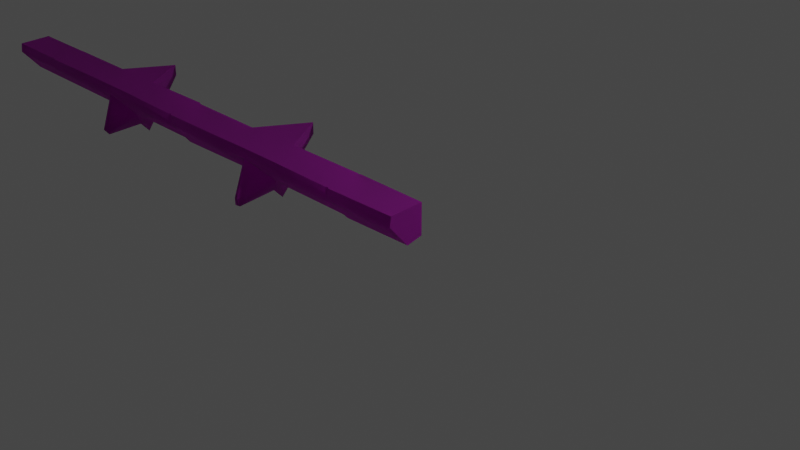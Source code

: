 # Source: Ruins_Trim_Top_8M_A.blend  (saved by Blender 3.5.10; exported with 4.5.12 LTS)
import bpy
from mathutils import Matrix  # noqa: F401  (used for matrix-valued properties, if any)

bpy.ops.wm.read_factory_settings(use_empty=True)
scene = bpy.context.scene
scene.name = 'Scene'

# ---- collections
col_collection = bpy.data.collections.new('Collection'); scene.collection.children.link(col_collection)

# ---- images (referenced by path relative to the original .blend; pixels are not part of the script)
import os
ASSET_DIR = os.environ.get("B2B_ASSET_DIR", "")  # directory of the original .blend (textures are referenced by path, not embedded)
HERE = os.path.dirname(os.path.abspath(__file__))  # packed textures are extracted next to this script under _unpacked/

def load_image(name, relpath, width, height, colorspace="sRGB"):
    """Load a texture the original file referenced (path relative to the .blend, or extracted next to this script)."""
    p = next((c for c in (os.path.join(HERE, relpath), os.path.join(ASSET_DIR, relpath)) if relpath and os.path.exists(c)), "")
    if p:
        img = bpy.data.images.load(p, check_existing=True)
        img.name = name
    else:  # same state as the original file: an image datablock whose file is absent (Cycles renders it pink)
        img = bpy.data.images.new(name, width, height)
        img.source = "FILE"
        img.filepath = "//" + (relpath or name)
    img.colorspace_settings.name = colorspace
    return img
img_dn_hl_ruins_trim_top_a_d_png = load_image('Dn_HL_Ruins_Trim_Top_A_d.png', 'Dn_HL_Ruins_Trim_Top_A_d.png', 1024, 1024, 'sRGB')
img_dn_hl_ruins_trim_top_a_mre_packed_png = load_image('Dn_HL_Ruins_Trim_Top_A_mre_packed.png', 'Dn_HL_Ruins_Trim_Top_A_mre_packed.png', 1024, 1024, 'sRGB')
img_c__users_joo_desktop_files_game_environment_hell_textures__dn_h = load_image('C__Users_joo_Desktop_Files_Game_Environment_Hell_Textures__Dn_H', 'C__Users_joo_Desktop_Files_Game_Environment_Hell_Textures__Dn_HL_Ruins_Trim_Top_A_n_png_Normal_Bump.png', 1024, 1024, 'sRGB')

# ---- materials (node trees are filled in below, after node groups)
mat_dn_hl_inst_ruins_trim_top_a = bpy.data.materials.new('Dn_HL_Inst_Ruins_Trim_Top_A')
mat_dn_hl_inst_ruins_trim_top_a.use_transparent_shadow = False
mat_dn_hl_inst_ruins_trim_top_a.diffuse_color = (0.588, 0.588, 0.588, 1.0)
mat_dn_hl_inst_ruins_trim_top_a.roughness = 0.9

# ---- material node trees
mat_dn_hl_inst_ruins_trim_top_a.use_nodes = True; mat_dn_hl_inst_ruins_trim_top_a.node_tree.nodes.clear()
_N = mat_dn_hl_inst_ruins_trim_top_a.node_tree.nodes; _L = mat_dn_hl_inst_ruins_trim_top_a.node_tree.links
n0 = _N.new('ShaderNodeBsdfPrincipled'); n0.name = 'Principled BSDF'; n0.location = (0, 300)
n0.distribution = 'GGX'
n0.subsurface_method = 'RANDOM_WALK_SKIN'
n0.inputs[2].default_value = 0.9
n0.inputs[13].default_value = 0.0
n0.inputs[18].default_value = 1.0
n0.inputs[27].default_value = (0.0, 0.0, 0.0, 1.0)
n0.inputs[28].default_value = 1.0
n1 = _N.new('ShaderNodeTexImage'); n1.name = 'Image Texture'; n1.location = (-480, 300)
n1.image = img_dn_hl_ruins_trim_top_a_d_png
n2 = _N.new('ShaderNodeTexImage'); n2.name = 'Image Texture.001'; n2.location = (-480, 0)
n2.image = img_dn_hl_ruins_trim_top_a_mre_packed_png
n3 = _N.new('ShaderNodeTexImage'); n3.name = 'Image Texture.002'; n3.location = (-480, -300)
n3.image = img_c__users_joo_desktop_files_game_environment_hell_textures__dn_h
n4 = _N.new('ShaderNodeNormalMap'); n4.name = 'Normal Map'; n4.location = (-200, -300)
n4.inputs[0].default_value = 0.0
n5 = _N.new('ShaderNodeOutputMaterial'); n5.name = 'Material Output'; n5.location = (280, 300)
_L.new(n1.outputs[0], n0.inputs[0])
_L.new(n3.outputs[0], n4.inputs[1])
_L.new(n4.outputs[0], n0.inputs[5])
_L.new(n0.outputs[0], n5.inputs[0])
_L.new(n2.outputs[0], n0.inputs[1])
n5.is_active_output = True

# ---- world
world_world = bpy.data.worlds.new('World'); scene.world = world_world
world_world.use_nodes = True; world_world.node_tree.nodes.clear()
_N = world_world.node_tree.nodes; _L = world_world.node_tree.links
n0 = _N.new('ShaderNodeOutputWorld'); n0.name = 'World Output'; n0.location = (300, 300)
n1 = _N.new('ShaderNodeBackground'); n1.name = 'Background'; n1.location = (10, 300)
n1.inputs[0].default_value = (0.05088, 0.05088, 0.05088, 1.0)
_L.new(n1.outputs[0], n0.inputs[0])
n0.is_active_output = True
world_world.color = (0.05088, 0.05088, 0.05088)
world_world.use_sun_shadow = False
world_world.sun_shadow_jitter_overblur = 0.0

# ---- cameras
cam_camera = bpy.data.cameras.new('Camera')
cam_camera.clip_end = 100.0
cam_camera.ortho_scale = 7.314

# ---- lights
light_light = bpy.data.lights.new('Light', 'POINT')
light_light.transmission_factor = 0.0
light_light.energy = 1000.0
light_light.shadow_soft_size = 0.1
light_light.shadow_maximum_resolution = 0.006
light_light.use_absolute_resolution = True

# ---- meshes
me_ruins_trim_top_8m_a = bpy.data.meshes.new('Ruins_Trim_Top_8M_A')
me_ruins_trim_top_8m_a.from_pydata([(-2.885, 0.08281, -0.3031), (-2.5, 0.08281, -0.3195), (-2.5, 0.09306, -0.9261), (-2.115, 0.08281, -0.3195), (-5.107, 0.08281, -0.3195), (-5.5, 0.09306, -0.9261), (-5.492, 0.08281, -0.3195), (-5.877, 0.08281, -0.3195), (0.0, -0.06119, 0.1297), (0.0, -0.35, -0.1194), (0.0, -0.3022, -0.3195), (0.0, 0.02984, -0.3195), (0.0, 0.0, 0.1214), (0.0, 0.06119, 0.113), (0.0, 0.08281, -0.3195), (-7.992, -0.06119, 0.1297), (-7.992, -0.3022, -0.3195), (-7.992, -0.35, -0.1194), (-7.992, 0.02984, -0.3195), (-7.992, 0.0, 0.1214), (-7.992, 0.06119, 0.113), (-7.992, 0.08281, -0.3195), (-6.998, 0.06119, 0.113), (-6.998, 0.08281, -0.3195), (-6.981, 0.08281, -0.325), (-6.981, 0.06119, 0.127), (-5.877, 0.06119, 0.113), (-5.492, 0.06119, 0.113), (-5.107, 0.06119, 0.113), (-4.029, 0.08281, -0.3346), (-4.029, 0.06119, 0.1357), (-3.996, 0.06119, 0.113), (-3.996, 0.08281, -0.3195), (-3.981, 0.08281, -0.3117), (-3.963, 0.06119, 0.1401), (-2.885, 0.06119, 0.1294), (-2.5, 0.06119, 0.1206), (-2.115, 0.06119, 0.1188), (-1.018, 0.06119, 0.1273), (-1.006, 0.08281, -0.3286), (-0.9836, 0.06119, 0.113), (-0.9837, 0.08281, -0.3195), (-0.9542, 0.08281, -0.3319), (-0.9541, 0.06119, 0.1356), (-5.107, 0.03097, -0.3195), (-4.029, 0.03097, -0.3346), (-5.107, -0.3022, -0.3195), (-4.029, -0.3022, -0.3346), (-3.996, -0.3022, -0.3195), (-3.996, 0.03097, -0.3195), (-3.981, 0.03097, -0.3281), (-3.981, -0.3022, -0.3281), (-2.885, -0.3022, -0.3195), (-2.885, 0.03097, -0.3195), (-6.998, -1e-06, 0.1214), (-6.981, 0.0, 0.1353), (-6.998, -0.06119, 0.1297), (-6.981, -0.06119, 0.1437), (-5.877, -2e-06, 0.1214), (-6.998, -0.35, -0.1194), (-6.998, -0.3022, -0.3195), (-6.964, -0.35, -0.1194), (-6.981, -0.3022, -0.325), (-5.877, -0.3022, -0.3195), (-5.877, -0.06119, 0.1297), (-5.877, -0.35, -0.1194), (-5.492, -2e-06, 0.1214), (-5.812, -0.3241, -0.09778), (-5.512, -0.5935, -0.3055), (-5.512, -0.09041, 0.1028), (-5.492, -0.7379, -0.4123), (-5.492, -0.5823, -0.5268), (-5.472, -0.5929, -0.3078), (-5.107, -0.35, -0.1194), (-5.234, -0.3495, -0.1), (-5.492, -0.06119, 0.1297), (-5.472, -0.0898, 0.1005), (-5.107, -0.06119, 0.1297), (-4.029, -0.35, -0.1194), (-5.107, -2e-06, 0.1214), (-4.029, -0.06119, 0.1454), (-4.029, -1e-06, 0.144), (-3.996, -2e-06, 0.1214), (-3.996, -0.06119, 0.1297), (-3.996, -0.35, -0.1194), (-3.963, -0.06119, 0.1568), (-3.979, -0.3708, -0.1084), (-3.963, 0.0, 0.1484), (-2.885, -1e-06, 0.1378), (-2.885, -0.35, -0.1084), (-2.5, -1e-06, 0.1289), (-2.885, -0.06119, 0.1461), (-2.115, -1e-06, 0.1271), (-2.798, -0.3235, -0.1), (-2.52, -0.5929, -0.3078), (-2.52, -0.0898, 0.1005), (-2.5, -0.7379, -0.4123), (-2.5, -0.5823, -0.5268), (-2.48, -0.5935, -0.3055), (-2.115, -0.3022, -0.3195), (-2.115, -0.35, -0.1194), (-2.202, -0.3241, -0.09778), (-1.018, -0.35, -0.1194), (-1.006, -0.3022, -0.3286), (-2.115, -0.06119, 0.1354), (-2.48, -0.09041, 0.1028), (-0.9837, -0.3022, -0.3195), (-2.5, -0.06119, 0.1373), (-1.018, -0.06119, 0.138), (-1.018, 0.0, 0.1412), (-0.9836, -1e-06, 0.1214), (-0.9836, -0.06119, 0.1297), (-0.9541, 0.0, 0.1571), (-0.9836, -0.35, -0.1194), (-0.9542, -0.3211, -0.3319), (-0.9541, -0.06119, 0.1523), (-0.9541, -0.3689, -0.1194), (-6.998, 0.03038, -0.3195), (-6.981, 0.03039, -0.325), (-5.876, 0.03097, -0.3195), (-0.9543, 0.03036, -0.3319), (-0.9838, 0.03037, -0.3195), (-1.006, 0.03039, -0.3286), (-2.116, 0.03097, -0.3195), (-2.5, -0.05578, -0.9261), (-2.5, -0.3355, -0.6773), (-5.5, -0.05373, -0.9261), (-5.492, -0.3355, -0.7183), (-5.484, -0.6238, 0.2028), (-5.447, -0.5845, 0.2322), (-5.51, -0.5824, 0.2328), (-5.501, -0.5444, 0.2674), (-2.475, -0.5331, 0.2615), (-2.475, -0.6463, 0.2312), (-2.516, -0.538, 0.2684), (-2.545, -0.6457, 0.2452)], [], [(0, 1, 2), (1, 3, 2), (4, 5, 6), (6, 5, 7), (8, 9, 10), (8, 10, 11), (11, 12, 8), (11, 13, 12), (13, 11, 14), (15, 16, 17), (16, 15, 18), (19, 18, 15), (20, 18, 19), (18, 20, 21), (22, 21, 20), (21, 22, 23), (22, 24, 23), (24, 22, 25), (26, 24, 25), (24, 26, 7), (27, 7, 26), (7, 27, 6), (27, 28, 6), (28, 4, 6), (28, 29, 4), (29, 28, 30), (31, 29, 30), (29, 31, 32), (31, 33, 32), (33, 31, 34), (34, 0, 33), (0, 34, 35), (36, 0, 35), (0, 36, 1), (36, 37, 1), (37, 3, 1), (38, 3, 37), (3, 38, 39), (39, 38, 40), (39, 40, 41), (40, 42, 41), (42, 40, 43), (43, 13, 42), (14, 42, 13), (29, 44, 4), (44, 29, 45), (45, 46, 44), (46, 45, 47), (45, 48, 47), (29, 49, 45), (48, 45, 49), (49, 29, 32), (33, 49, 32), (50, 48, 49), (49, 33, 50), (48, 50, 51), (50, 52, 51), (52, 50, 53), (33, 53, 50), (53, 33, 0), (19, 22, 20), (22, 19, 54), (15, 54, 19), (22, 54, 55), (55, 25, 22), (55, 26, 25), (54, 15, 56), (17, 56, 15), (57, 55, 54), (54, 56, 57), (26, 55, 58), (57, 58, 55), (56, 17, 59), (16, 59, 17), (59, 16, 60), (56, 59, 61), (60, 61, 59), (61, 57, 56), (61, 60, 62), (62, 63, 61), (61, 64, 57), (58, 57, 64), (65, 61, 63), (64, 61, 65), (66, 26, 58), (66, 58, 64), (26, 66, 27), (67, 64, 65), (65, 68, 67), (69, 64, 67), (65, 70, 68), (70, 65, 63), (70, 63, 71), (70, 72, 68), (46, 70, 71), (73, 72, 70), (70, 46, 73), (72, 73, 74), (64, 69, 75), (66, 64, 75), (75, 69, 76), (74, 77, 76), (76, 77, 75), (77, 74, 73), (77, 66, 75), (46, 78, 73), (73, 78, 77), (78, 46, 47), (78, 47, 48), (66, 77, 79), (79, 27, 66), (27, 79, 28), (80, 79, 77), (80, 77, 78), (79, 81, 28), (79, 80, 81), (30, 28, 81), (81, 31, 30), (80, 82, 81), (31, 81, 82), (78, 83, 80), (82, 80, 83), (48, 84, 78), (83, 78, 84), (51, 84, 48), (85, 82, 83), (84, 85, 83), (51, 86, 84), (85, 84, 86), (51, 52, 86), (31, 82, 87), (82, 85, 87), (34, 31, 87), (87, 35, 34), (35, 87, 88), (85, 88, 87), (36, 35, 88), (86, 89, 85), (89, 86, 52), (36, 88, 90), (37, 36, 90), (88, 85, 91), (90, 88, 91), (91, 85, 89), (37, 90, 92), (93, 91, 89), (89, 94, 93), (91, 93, 95), (94, 89, 96), (96, 89, 52), (96, 52, 97), (96, 98, 94), (99, 96, 97), (96, 100, 98), (96, 99, 100), (101, 98, 100), (102, 100, 99), (102, 99, 103), (104, 101, 100), (102, 104, 100), (101, 104, 105), (102, 103, 106), (105, 104, 107), (107, 95, 105), (91, 95, 107), (90, 91, 107), (107, 92, 90), (92, 107, 104), (108, 92, 104), (104, 102, 108), (92, 108, 109), (109, 37, 92), (37, 109, 38), (109, 40, 38), (40, 109, 110), (108, 110, 109), (110, 43, 40), (110, 108, 111), (102, 111, 108), (43, 110, 112), (111, 112, 110), (112, 13, 43), (13, 112, 12), (111, 102, 113), (102, 106, 113), (114, 113, 106), (112, 111, 115), (115, 12, 112), (113, 115, 111), (12, 115, 8), (115, 9, 8), (9, 114, 10), (115, 113, 116), (9, 115, 116), (113, 114, 116), (114, 9, 116), (21, 23, 18), (117, 18, 23), (117, 23, 24), (18, 60, 16), (60, 18, 117), (24, 118, 117), (60, 117, 118), (7, 118, 24), (118, 62, 60), (118, 7, 119), (63, 62, 118), (63, 118, 119), (11, 42, 14), (42, 11, 120), (10, 120, 11), (120, 10, 114), (106, 120, 114), (121, 42, 120), (120, 106, 121), (42, 121, 41), (121, 39, 41), (106, 122, 121), (39, 121, 122), (122, 106, 103), (122, 3, 39), (99, 122, 103), (122, 123, 3), (122, 99, 123), (123, 2, 3), (2, 53, 0), (2, 123, 124), (53, 2, 124), (124, 123, 125), (124, 125, 53), (125, 123, 99), (53, 125, 52), (125, 99, 97), (125, 97, 52), (5, 119, 7), (44, 5, 4), (119, 5, 126), (5, 44, 126), (126, 127, 119), (126, 44, 127), (119, 127, 63), (127, 44, 46), (127, 71, 63), (127, 46, 71), (128, 72, 74), (128, 68, 72), (74, 129, 128), (74, 76, 129), (130, 68, 128), (128, 129, 130), (130, 67, 68), (129, 76, 131), (130, 129, 131), (130, 131, 67), (69, 131, 76), (131, 69, 67), (101, 105, 132), (95, 132, 105), (133, 101, 132), (133, 98, 101), (132, 95, 134), (133, 132, 134), (134, 95, 93), (133, 94, 98), (93, 135, 134), (134, 135, 133), (135, 93, 94), (94, 133, 135)])
me_ruins_trim_top_8m_a.polygons.foreach_set('use_smooth', [True] * 268)
_k = set([(0, 2), (0, 33), (0, 53), (2, 3), (3, 39), (3, 123), (4, 5), (4, 29), (4, 44), (5, 7), (7, 24), (7, 119), (8, 9), (8, 12), (9, 10), (10, 11), (10, 114), (11, 14), (12, 13), (13, 14), (13, 43), (14, 42), (15, 17), (15, 19), (16, 17), (16, 18), (16, 60), (18, 21), (19, 20), (20, 21), (20, 22), (21, 23), (22, 25), (23, 24), (25, 26), (26, 27), (27, 28), (28, 30), (29, 32), (30, 31), (31, 34), (32, 33), (34, 35), (35, 36), (36, 37), (37, 38), (38, 40), (39, 41), (40, 43), (41, 42), (44, 46), (46, 47), (46, 71), (47, 48), (48, 51), (51, 52), (52, 53), (52, 97), (60, 62), (62, 63), (63, 71), (63, 119), (67, 68), (67, 69), (68, 72), (69, 76), (72, 74), (74, 76), (93, 94), (93, 95), (94, 98), (95, 105), (97, 99), (98, 101), (99, 103), (99, 123), (101, 105), (103, 106), (106, 114)])
me_ruins_trim_top_8m_a.attributes.new('sharp_edge', 'BOOLEAN', 'EDGE').data.foreach_set('value', [ (min(e.vertices), max(e.vertices)) in _k for e in me_ruins_trim_top_8m_a.edges])
_uv = me_ruins_trim_top_8m_a.uv_layers.new(name='UVMap')
_uv.uv.foreach_set('vector', [0.5342, 0.8119, 0.5093, 0.8119, 0.5093, 0.7695, 0.5093, 0.8119, 0.4834, 0.8119, 0.5093, 0.7695, 0.541, 0.8119, 0.5654, 0.7695, 0.5654, 0.8119, 0.5654, 0.8119, 0.5654, 0.7695, 0.5903, 0.8119, 0.9731, 0.807, 0.9468, 0.7925, 0.9512, 0.7809, 0.9731, 0.807, 0.9512, 0.7809, 0.9814, 0.7809, 0.9814, 0.7809, 0.9785, 0.8065, 0.9731, 0.807, 0.9814, 0.7809, 0.9839, 0.806, 0.9785, 0.8065, 0.9839, 0.806, 0.9814, 0.7809, 0.9858, 0.7809, 0.771, 0.8126, 0.79, 0.7856, 0.7974, 0.7977, 0.79, 0.7856, 0.771, 0.8126, 0.7627, 0.7856, 0.7656, 0.8121, 0.7627, 0.7856, 0.771, 0.8126, 0.7598, 0.8116, 0.7627, 0.7856, 0.7656, 0.8121, 0.7627, 0.7856, 0.7598, 0.8116, 0.7578, 0.7856, 0.9136, 0.9875, 0.9775, 0.9539, 0.9775, 0.9874, 0.9775, 0.9539, 0.9136, 0.9875, 0.9136, 0.954, 0.9136, 0.9875, 0.9116, 0.954, 0.9136, 0.954, 0.9116, 0.954, 0.9136, 0.9875, 0.9116, 0.9875, 0.8413, 0.9875, 0.9116, 0.954, 0.9116, 0.9875, 0.9116, 0.954, 0.8413, 0.9875, 0.8413, 0.954, 0.8169, 0.9875, 0.8413, 0.954, 0.8413, 0.9875, 0.8413, 0.954, 0.8169, 0.9875, 0.8169, 0.954, 0.8169, 0.9875, 0.792, 0.9875, 0.8169, 0.954, 0.792, 0.9875, 0.792, 0.954, 0.8169, 0.954, 0.792, 0.9875, 0.7227, 0.954, 0.792, 0.954, 0.7227, 0.954, 0.792, 0.9875, 0.7227, 0.9875, 0.7207, 0.9875, 0.7227, 0.954, 0.7227, 0.9875, 0.7227, 0.954, 0.7207, 0.9875, 0.7207, 0.954, 0.7207, 0.9875, 0.7183, 0.954, 0.7207, 0.954, 0.7183, 0.954, 0.7207, 0.9875, 0.7183, 0.9875, 0.7183, 0.9875, 0.6489, 0.9541, 0.7183, 0.954, 0.6489, 0.9541, 0.7183, 0.9875, 0.6489, 0.9876, 0.6245, 0.9876, 0.6489, 0.9541, 0.6489, 0.9876, 0.6489, 0.9541, 0.6245, 0.9876, 0.6245, 0.9541, 0.6245, 0.9876, 0.5996, 0.9876, 0.6245, 0.9541, 0.5996, 0.9876, 0.5996, 0.9541, 0.6245, 0.9541, 0.5293, 0.9876, 0.5996, 0.9541, 0.5996, 0.9876, 0.5996, 0.9541, 0.5293, 0.9876, 0.5293, 0.9541, 0.5293, 0.9541, 0.5293, 0.9876, 0.5269, 0.9876, 0.5293, 0.9541, 0.5269, 0.9876, 0.5269, 0.9541, 0.5269, 0.9876, 0.5249, 0.9541, 0.5269, 0.9541, 0.5249, 0.9541, 0.5269, 0.9876, 0.5249, 0.9876, 0.5249, 0.9876, 0.4639, 0.9876, 0.5249, 0.9541, 0.4639, 0.9542, 0.5249, 0.9541, 0.4639, 0.9876, 0.7231, 0.8234, 0.6572, 0.8296, 0.6572, 0.8258, 0.6572, 0.8296, 0.7231, 0.8234, 0.7231, 0.8271, 0.7231, 0.8271, 0.6582, 0.8538, 0.6572, 0.8296, 0.6582, 0.8538, 0.7231, 0.8271, 0.7241, 0.8513, 0.7231, 0.8271, 0.7261, 0.8513, 0.7241, 0.8513, 0.7231, 0.8234, 0.7256, 0.827, 0.7231, 0.8271, 0.7261, 0.8513, 0.7231, 0.8271, 0.7256, 0.827, 0.7256, 0.827, 0.7231, 0.8234, 0.7251, 0.8232, 0.7275, 0.8232, 0.7256, 0.827, 0.7251, 0.8232, 0.7275, 0.827, 0.7261, 0.8513, 0.7256, 0.827, 0.7256, 0.827, 0.7275, 0.8232, 0.7275, 0.827, 0.7261, 0.8513, 0.7275, 0.827, 0.728, 0.8512, 0.7275, 0.827, 0.7939, 0.8488, 0.728, 0.8512, 0.7939, 0.8488, 0.7275, 0.827, 0.7935, 0.8246, 0.7275, 0.8232, 0.7935, 0.8246, 0.7275, 0.827, 0.7935, 0.8246, 0.7275, 0.8232, 0.7935, 0.8208, 0.4739, 0.9409, 0.5366, 0.9426, 0.4741, 0.9456, 0.5366, 0.9426, 0.4739, 0.9409, 0.5366, 0.9379, 0.4739, 0.9362, 0.5366, 0.9379, 0.4739, 0.9409, 0.5366, 0.9426, 0.5366, 0.9379, 0.5386, 0.9378, 0.5386, 0.9378, 0.5386, 0.9425, 0.5366, 0.9426, 0.5386, 0.9378, 0.6074, 0.9392, 0.5386, 0.9425, 0.5366, 0.9379, 0.4739, 0.9362, 0.5361, 0.9332, 0.4731, 0.9005, 0.5361, 0.9332, 0.4739, 0.9362, 0.5386, 0.9331, 0.5386, 0.9378, 0.5366, 0.9379, 0.5366, 0.9379, 0.5361, 0.9332, 0.5386, 0.9331, 0.6074, 0.9392, 0.5386, 0.9378, 0.6069, 0.9346, 0.5386, 0.9331, 0.6069, 0.9346, 0.5386, 0.9378, 0.5361, 0.9332, 0.4731, 0.9005, 0.5356, 0.8976, 0.4731, 0.8953, 0.5356, 0.8976, 0.4731, 0.9005, 0.5356, 0.8976, 0.4731, 0.8953, 0.5356, 0.8923, 0.5361, 0.9332, 0.5356, 0.8976, 0.5376, 0.8975, 0.5356, 0.8923, 0.5376, 0.8975, 0.5356, 0.8976, 0.5376, 0.8975, 0.5386, 0.9331, 0.5361, 0.9332, 0.5376, 0.8975, 0.5356, 0.8923, 0.5381, 0.8922, 0.5381, 0.8922, 0.6064, 0.8889, 0.5376, 0.8975, 0.5376, 0.8975, 0.6069, 0.9298, 0.5386, 0.9331, 0.6069, 0.9346, 0.5386, 0.9331, 0.6069, 0.9298, 0.6064, 0.8942, 0.5376, 0.8975, 0.6064, 0.8889, 0.6069, 0.9298, 0.5376, 0.8975, 0.6064, 0.8942, 0.6313, 0.9334, 0.6074, 0.9392, 0.6069, 0.9346, 0.6313, 0.9334, 0.6069, 0.9346, 0.6069, 0.9298, 0.6074, 0.9392, 0.6313, 0.9334, 0.6313, 0.9381, 0.6104, 0.8972, 0.6069, 0.9298, 0.6064, 0.8942, 0.6064, 0.8942, 0.6289, 0.8643, 0.6104, 0.8972, 0.6299, 0.925, 0.6069, 0.9298, 0.6104, 0.8972, 0.6064, 0.8942, 0.6299, 0.8472, 0.6289, 0.8643, 0.6299, 0.8472, 0.6064, 0.8942, 0.6064, 0.8889, 0.6299, 0.8472, 0.6064, 0.8889, 0.6299, 0.8324, 0.6299, 0.8472, 0.6313, 0.864, 0.6289, 0.8643, 0.6548, 0.8867, 0.6299, 0.8472, 0.6299, 0.8324, 0.6548, 0.8919, 0.6313, 0.864, 0.6299, 0.8472, 0.6299, 0.8472, 0.6548, 0.8867, 0.6548, 0.8919, 0.6313, 0.864, 0.6548, 0.8919, 0.647, 0.8932, 0.6069, 0.9298, 0.6299, 0.925, 0.6313, 0.9287, 0.6313, 0.9334, 0.6069, 0.9298, 0.6313, 0.9287, 0.6313, 0.9287, 0.6299, 0.925, 0.6323, 0.9249, 0.647, 0.8932, 0.6553, 0.9276, 0.6323, 0.9249, 0.6323, 0.9249, 0.6553, 0.9276, 0.6313, 0.9287, 0.6553, 0.9276, 0.647, 0.8932, 0.6548, 0.8919, 0.6553, 0.9276, 0.6313, 0.9334, 0.6313, 0.9287, 0.6548, 0.8867, 0.7227, 0.8887, 0.6548, 0.8919, 0.6548, 0.8919, 0.7227, 0.8887, 0.6553, 0.9276, 0.7227, 0.8887, 0.6548, 0.8867, 0.7227, 0.8834, 0.7227, 0.8887, 0.7227, 0.8834, 0.7251, 0.8833, 0.6313, 0.9334, 0.6553, 0.9276, 0.6558, 0.9323, 0.6558, 0.9323, 0.6313, 0.9381, 0.6313, 0.9334, 0.6313, 0.9381, 0.6558, 0.9323, 0.6558, 0.937, 0.7236, 0.9243, 0.6558, 0.9323, 0.6553, 0.9276, 0.7236, 0.9243, 0.6553, 0.9276, 0.7227, 0.8887, 0.6558, 0.9323, 0.7236, 0.929, 0.6558, 0.937, 0.6558, 0.9323, 0.7236, 0.9243, 0.7236, 0.929, 0.7236, 0.9338, 0.6558, 0.937, 0.7236, 0.929, 0.7236, 0.929, 0.7256, 0.9337, 0.7236, 0.9338, 0.7236, 0.9243, 0.7256, 0.929, 0.7236, 0.929, 0.7256, 0.9337, 0.7236, 0.929, 0.7256, 0.929, 0.7227, 0.8887, 0.7256, 0.9242, 0.7236, 0.9243, 0.7256, 0.929, 0.7236, 0.9243, 0.7256, 0.9242, 0.7251, 0.8833, 0.7251, 0.8886, 0.7227, 0.8887, 0.7256, 0.9242, 0.7227, 0.8887, 0.7251, 0.8886, 0.7271, 0.8832, 0.7251, 0.8886, 0.7251, 0.8833, 0.7275, 0.9241, 0.7256, 0.929, 0.7256, 0.9242, 0.7251, 0.8886, 0.7275, 0.9241, 0.7256, 0.9242, 0.7271, 0.8832, 0.7271, 0.8885, 0.7251, 0.8886, 0.7275, 0.9241, 0.7251, 0.8886, 0.7271, 0.8885, 0.7271, 0.8832, 0.7949, 0.88, 0.7271, 0.8885, 0.7256, 0.9337, 0.7256, 0.929, 0.7275, 0.9288, 0.7256, 0.929, 0.7275, 0.9241, 0.7275, 0.9288, 0.728, 0.9335, 0.7256, 0.9337, 0.7275, 0.9288, 0.7275, 0.9288, 0.7959, 0.9304, 0.728, 0.9335, 0.7959, 0.9304, 0.7275, 0.9288, 0.7959, 0.9256, 0.7275, 0.9241, 0.7959, 0.9256, 0.7275, 0.9288, 0.8203, 0.9292, 0.7959, 0.9304, 0.7959, 0.9256, 0.7271, 0.8885, 0.7949, 0.8853, 0.7275, 0.9241, 0.7949, 0.8853, 0.7271, 0.8885, 0.7949, 0.88, 0.8203, 0.9292, 0.7959, 0.9256, 0.8198, 0.9244, 0.8442, 0.928, 0.8203, 0.9292, 0.8198, 0.9244, 0.7959, 0.9256, 0.7275, 0.9241, 0.7954, 0.9209, 0.8198, 0.9244, 0.7959, 0.9256, 0.7954, 0.9209, 0.7954, 0.9209, 0.7275, 0.9241, 0.7949, 0.8853, 0.8442, 0.928, 0.8198, 0.9244, 0.8442, 0.9233, 0.8003, 0.8881, 0.7954, 0.9209, 0.7949, 0.8853, 0.7949, 0.8853, 0.8174, 0.8552, 0.8003, 0.8881, 0.7954, 0.9209, 0.8003, 0.8881, 0.8184, 0.9161, 0.8174, 0.8552, 0.7949, 0.8853, 0.8184, 0.8383, 0.8184, 0.8383, 0.7949, 0.8853, 0.7949, 0.88, 0.8184, 0.8383, 0.7949, 0.88, 0.8188, 0.8292, 0.8184, 0.8383, 0.8198, 0.8552, 0.8174, 0.8552, 0.8438, 0.8777, 0.8184, 0.8383, 0.8188, 0.8292, 0.8184, 0.8383, 0.8433, 0.883, 0.8198, 0.8552, 0.8184, 0.8383, 0.8438, 0.8777, 0.8433, 0.883, 0.8379, 0.8864, 0.8198, 0.8552, 0.8433, 0.883, 0.9126, 0.8797, 0.8433, 0.883, 0.8438, 0.8777, 0.9126, 0.8797, 0.8438, 0.8777, 0.9126, 0.8744, 0.8442, 0.9186, 0.8379, 0.8864, 0.8433, 0.883, 0.9126, 0.8797, 0.8442, 0.9186, 0.8433, 0.883, 0.8379, 0.8864, 0.8442, 0.9186, 0.8213, 0.916, 0.9126, 0.8797, 0.9126, 0.8744, 0.915, 0.8744, 0.8213, 0.916, 0.8442, 0.9186, 0.8198, 0.9197, 0.8198, 0.9197, 0.8184, 0.9161, 0.8213, 0.916, 0.7954, 0.9209, 0.8184, 0.9161, 0.8198, 0.9197, 0.8198, 0.9244, 0.7954, 0.9209, 0.8198, 0.9197, 0.8198, 0.9197, 0.8442, 0.9233, 0.8198, 0.9244, 0.8442, 0.9233, 0.8198, 0.9197, 0.8442, 0.9186, 0.9131, 0.9153, 0.8442, 0.9233, 0.8442, 0.9186, 0.8442, 0.9186, 0.9126, 0.8797, 0.9131, 0.9153, 0.8442, 0.9233, 0.9131, 0.9153, 0.9136, 0.92, 0.9136, 0.92, 0.8442, 0.928, 0.8442, 0.9233, 0.8442, 0.928, 0.9136, 0.92, 0.9136, 0.9247, 0.9136, 0.92, 0.9155, 0.9247, 0.9136, 0.9247, 0.9155, 0.9247, 0.9136, 0.92, 0.9155, 0.9199, 0.9131, 0.9153, 0.9155, 0.9199, 0.9136, 0.92, 0.9155, 0.9199, 0.9175, 0.9246, 0.9155, 0.9247, 0.9155, 0.9199, 0.9131, 0.9153, 0.9155, 0.9152, 0.9126, 0.8797, 0.9155, 0.9152, 0.9131, 0.9153, 0.9175, 0.9246, 0.9155, 0.9199, 0.9175, 0.9199, 0.9155, 0.9152, 0.9175, 0.9199, 0.9155, 0.9199, 0.9175, 0.9199, 0.9775, 0.9217, 0.9175, 0.9246, 0.9775, 0.9217, 0.9175, 0.9199, 0.9775, 0.917, 0.9155, 0.9152, 0.9126, 0.8797, 0.9146, 0.8796, 0.9126, 0.8797, 0.915, 0.8744, 0.9146, 0.8796, 0.9165, 0.8743, 0.9146, 0.8796, 0.915, 0.8744, 0.9175, 0.9199, 0.9155, 0.9152, 0.9175, 0.9152, 0.9175, 0.9152, 0.9775, 0.917, 0.9175, 0.9199, 0.9146, 0.8796, 0.9175, 0.9152, 0.9155, 0.9152, 0.9775, 0.917, 0.9175, 0.9152, 0.9775, 0.9123, 0.9175, 0.9152, 0.9766, 0.8766, 0.9775, 0.9123, 0.9766, 0.8766, 0.9165, 0.8743, 0.9771, 0.8715, 0.9175, 0.9152, 0.9146, 0.8796, 0.9165, 0.8795, 0.9766, 0.8766, 0.9175, 0.9152, 0.9165, 0.8795, 0.9146, 0.8796, 0.9165, 0.8743, 0.9165, 0.8795, 0.9165, 0.8743, 0.9766, 0.8766, 0.9165, 0.8795, 0.4602, 0.8372, 0.5273, 0.834, 0.4604, 0.8407, 0.5278, 0.8375, 0.4604, 0.8407, 0.5273, 0.834, 0.5278, 0.8375, 0.5273, 0.834, 0.5298, 0.8339, 0.4604, 0.8407, 0.5288, 0.8601, 0.4614, 0.8633, 0.5288, 0.8601, 0.4604, 0.8407, 0.5278, 0.8375, 0.5298, 0.8339, 0.5298, 0.8374, 0.5278, 0.8375, 0.5288, 0.8601, 0.5278, 0.8375, 0.5298, 0.8374, 0.6035, 0.8304, 0.5298, 0.8374, 0.5298, 0.8339, 0.5298, 0.8374, 0.5308, 0.86, 0.5288, 0.8601, 0.5298, 0.8374, 0.6035, 0.8304, 0.6035, 0.8339, 0.6045, 0.8564, 0.5308, 0.86, 0.5298, 0.8374, 0.6045, 0.8564, 0.5298, 0.8374, 0.6035, 0.8339, 0.9888, 0.8232, 0.9243, 0.8203, 0.9888, 0.8196, 0.9243, 0.8203, 0.9888, 0.8232, 0.9243, 0.8239, 0.9893, 0.8457, 0.9243, 0.8239, 0.9888, 0.8232, 0.9243, 0.8239, 0.9893, 0.8457, 0.9243, 0.8464, 0.9224, 0.8464, 0.9243, 0.8239, 0.9243, 0.8464, 0.9224, 0.8239, 0.9243, 0.8203, 0.9243, 0.8239, 0.9243, 0.8239, 0.9224, 0.8464, 0.9224, 0.8239, 0.9243, 0.8203, 0.9224, 0.8239, 0.9219, 0.8203, 0.9224, 0.8239, 0.9199, 0.8203, 0.9219, 0.8203, 0.9224, 0.8464, 0.9199, 0.8239, 0.9224, 0.8239, 0.9199, 0.8203, 0.9224, 0.8239, 0.9199, 0.8239, 0.9199, 0.8239, 0.9224, 0.8464, 0.9199, 0.8464, 0.9199, 0.8239, 0.8452, 0.821, 0.9199, 0.8203, 0.8457, 0.8472, 0.9199, 0.8239, 0.9199, 0.8464, 0.9199, 0.8239, 0.8452, 0.8246, 0.8452, 0.821, 0.9199, 0.8239, 0.8457, 0.8472, 0.8452, 0.8246, 0.9385, 0.7806, 0.9028, 0.7444, 0.9399, 0.7765, 0.9028, 0.7444, 0.8682, 0.7816, 0.8667, 0.7773, 0.9028, 0.7444, 0.9385, 0.7806, 0.9028, 0.7506, 0.8682, 0.7816, 0.9028, 0.7444, 0.9028, 0.7506, 0.9028, 0.7506, 0.9385, 0.7806, 0.9033, 0.7792, 0.9028, 0.7506, 0.9033, 0.7792, 0.8682, 0.7816, 0.9033, 0.7792, 0.9385, 0.7806, 0.9331, 0.804, 0.8682, 0.7816, 0.9033, 0.7792, 0.8721, 0.8059, 0.9033, 0.7792, 0.9331, 0.804, 0.9038, 0.7974, 0.9033, 0.7792, 0.9038, 0.7974, 0.8721, 0.8059, 0.7114, 0.7516, 0.6748, 0.7872, 0.6738, 0.7828, 0.748, 0.7876, 0.7114, 0.7516, 0.749, 0.7833, 0.6748, 0.7872, 0.7114, 0.7516, 0.7114, 0.7571, 0.7114, 0.7516, 0.748, 0.7876, 0.7114, 0.7571, 0.7114, 0.7571, 0.7114, 0.7839, 0.6748, 0.7872, 0.7114, 0.7571, 0.748, 0.7876, 0.7114, 0.7839, 0.6748, 0.7872, 0.7114, 0.7839, 0.6807, 0.8109, 0.7114, 0.7839, 0.748, 0.7876, 0.7422, 0.811, 0.7114, 0.7839, 0.7114, 0.8042, 0.6807, 0.8109, 0.7114, 0.7839, 0.7422, 0.811, 0.7114, 0.8042, 0.6455, 0.7867, 0.647, 0.7577, 0.6621, 0.7965, 0.6455, 0.7867, 0.6411, 0.7561, 0.647, 0.7577, 0.6621, 0.7965, 0.6455, 0.7941, 0.6455, 0.7867, 0.6621, 0.7965, 0.6284, 0.8213, 0.6455, 0.7941, 0.6396, 0.7889, 0.6411, 0.7561, 0.6455, 0.7867, 0.6455, 0.7867, 0.6455, 0.7941, 0.6396, 0.7889, 0.6396, 0.7889, 0.604, 0.7823, 0.6411, 0.7561, 0.6455, 0.7941, 0.6284, 0.8213, 0.6382, 0.7955, 0.6396, 0.7889, 0.6455, 0.7941, 0.6382, 0.7955, 0.6396, 0.7889, 0.6382, 0.7955, 0.604, 0.7823, 0.623, 0.8186, 0.6382, 0.7955, 0.6284, 0.8213, 0.6382, 0.7955, 0.623, 0.8186, 0.604, 0.7823, 0.8569, 0.7831, 0.8257, 0.813, 0.8267, 0.7782, 0.8193, 0.8126, 0.8267, 0.7782, 0.8257, 0.813, 0.8281, 0.7648, 0.8569, 0.7831, 0.8267, 0.7782, 0.8281, 0.7648, 0.8311, 0.7459, 0.8569, 0.7831, 0.8267, 0.7782, 0.8193, 0.8126, 0.8218, 0.778, 0.8281, 0.7648, 0.8267, 0.7782, 0.8218, 0.778, 0.8218, 0.778, 0.8193, 0.8126, 0.7939, 0.7777, 0.8281, 0.7648, 0.8247, 0.7451, 0.8311, 0.7459, 0.7939, 0.7777, 0.8208, 0.765, 0.8218, 0.778, 0.8218, 0.778, 0.8208, 0.765, 0.8281, 0.7648, 0.8208, 0.765, 0.7939, 0.7777, 0.8247, 0.7451, 0.8247, 0.7451, 0.8281, 0.7648, 0.8208, 0.765])
me_ruins_trim_top_8m_a.materials.append(mat_dn_hl_inst_ruins_trim_top_a)
me_ruins_trim_top_8m_a.update()
me_ruins_trim_top_8m_a.normals_split_custom_set([tuple(v) for v in zip(*[iter([0.0008481, 0.9994, 0.03315, 0.0007311, 0.9994, 0.03327, 0.0003557, 0.9999, 0.01688, 0.0007311, 0.9994, 0.03327, -4.783e-05, 0.9995, 0.03294, 0.0003557, 0.9999, 0.01688, 0.0001756, 0.9994, 0.03344, 0.0, 0.9999, 0.01688, 0.0, 0.9994, 0.03341, 0.0, 0.9994, 0.03341, 0.0, 0.9999, 0.01688, -6.194e-05, 0.9994, 0.0334, 1.0, 0.0, 0.0, 1.0, 0.0, 0.0, 1.0, 0.0, 0.0, 1.0, 0.0, 0.0, 1.0, 0.0, 0.0, 1.0, 0.0, 0.0, 1.0, 0.0, 0.0, 1.0, 0.0, 0.0, 1.0, 0.0, 0.0, 1.0, 0.0, 0.0, 1.0, 0.0, 0.0, 1.0, 0.0, 0.0, 1.0, 0.0, 0.0, 1.0, 0.0, 0.0, 1.0, 0.0, 0.0, -1.0, 0.0, 0.0, -1.0, 0.0, 0.0, -1.0, 0.0, 0.0, -1.0, 0.0, 0.0, -1.0, 0.0, 0.0, -1.0, 0.0, 0.0, -1.0, 0.0, 0.0, -1.0, 0.0, 0.0, -1.0, 0.0, 0.0, -1.0, 0.0, 0.0, -1.0, 0.0, 0.0, -1.0, 0.0, 0.0, -1.0, 0.0, 0.0, -1.0, 0.0, 0.0, -1.0, 0.0, 0.0, -0.02258, 0.9986, 0.04867, 7.193e-07, 0.9988, 0.04992, 9.56e-07, 0.9988, 0.04992, 7.193e-07, 0.9988, 0.04992, -0.02258, 0.9986, 0.04867, 0.008856, 0.9987, 0.04992, -0.02258, 0.9986, 0.04867, 0.00669, 0.9988, 0.04899, 0.008856, 0.9987, 0.04992, 0.00669, 0.9988, 0.04899, -0.02258, 0.9986, 0.04867, -0.01382, 0.9988, 0.04778, -1.835e-05, 0.9988, 0.04966, 0.00669, 0.9988, 0.04899, -0.01382, 0.9988, 0.04778, 0.00669, 0.9988, 0.04899, -1.835e-05, 0.9988, 0.04966, -6.194e-05, 0.9994, 0.0334, 0.0, 0.9988, 0.04992, -6.194e-05, 0.9994, 0.0334, -1.835e-05, 0.9988, 0.04966, -6.194e-05, 0.9994, 0.0334, 0.0, 0.9988, 0.04992, 0.0, 0.9994, 0.03341, 0.0, 0.9988, 0.04992, 0.0001327, 0.9988, 0.0494, 0.0, 0.9994, 0.03341, 0.0001327, 0.9988, 0.0494, 0.0001756, 0.9994, 0.03344, 0.0, 0.9994, 0.03341, 0.0001327, 0.9988, 0.0494, -0.008411, 0.9988, 0.04808, 0.0001756, 0.9994, 0.03344, -0.008411, 0.9988, 0.04808, 0.0001327, 0.9988, 0.0494, 0.01146, 0.9989, 0.04593, -0.005955, 0.9988, 0.04779, -0.008411, 0.9988, 0.04808, 0.01146, 0.9989, 0.04593, -0.008411, 0.9988, 0.04808, -0.005955, 0.9988, 0.04779, -0.02393, 0.9985, 0.04991, -0.005955, 0.9988, 0.04779, -0.01579, 0.9987, 0.04902, -0.02393, 0.9985, 0.04991, -0.01579, 0.9987, 0.04902, -0.005955, 0.9988, 0.04779, -0.01401, 0.9987, 0.04871, -0.01401, 0.9987, 0.04871, 0.0008481, 0.9994, 0.03315, -0.01579, 0.9987, 0.04902, 0.0008481, 0.9994, 0.03315, -0.01401, 0.9987, 0.04871, 0.0008181, 0.9988, 0.04992, 0.0009144, 0.9988, 0.0493, 0.0008481, 0.9994, 0.03315, 0.0008181, 0.9988, 0.04992, 0.0008481, 0.9994, 0.03315, 0.0009144, 0.9988, 0.0493, 0.0007311, 0.9994, 0.03327, 0.0009144, 0.9988, 0.0493, -0.0001283, 0.9988, 0.04922, 0.0007311, 0.9994, 0.03327, -0.0001283, 0.9988, 0.04922, -4.783e-05, 0.9995, 0.03294, 0.0007311, 0.9994, 0.03327, 0.008546, 0.9988, 0.04786, -4.783e-05, 0.9995, 0.03294, -0.0001283, 0.9988, 0.04922, -4.783e-05, 0.9995, 0.03294, 0.008546, 0.9988, 0.04786, -0.007564, 0.9988, 0.04845, -0.007564, 0.9988, 0.04845, 0.008546, 0.9988, 0.04786, -0.008929, 0.9989, 0.04708, -0.007564, 0.9988, 0.04845, -0.008929, 0.9989, 0.04708, 0.000481, 0.9988, 0.04992, -0.008929, 0.9989, 0.04708, 0.008004, 0.9988, 0.04828, 0.000481, 0.9988, 0.04992, 0.008004, 0.9988, 0.04828, -0.008929, 0.9989, 0.04708, -0.01248, 0.9989, 0.0462, -0.01248, 0.9989, 0.0462, -0.0001462, 0.9988, 0.04885, 0.008004, 0.9988, 0.04828, -0.0006491, 0.9988, 0.04992, 0.008004, 0.9988, 0.04828, -0.0001462, 0.9988, 0.04885, 0.2037, 2.613e-05, -0.979, -0.01397, -2.227e-05, -0.9999, -0.01397, -5.521e-05, -0.9999, -0.01397, -2.227e-05, -0.9999, 0.2037, 2.613e-05, -0.979, 0.2038, 2.798e-05, -0.979, 0.2038, 2.798e-05, -0.979, -0.01397, 6.441e-06, -0.9999, -0.01397, -2.227e-05, -0.9999, -0.01397, 6.441e-06, -0.9999, 0.2038, 2.798e-05, -0.979, 0.2037, -8.795e-06, -0.979, 0.2038, 2.798e-05, -0.979, -0.05027, -1.701e-05, -0.9987, 0.2037, -8.795e-06, -0.979, 0.2037, 2.613e-05, -0.979, -0.005018, 0.06535, -0.9979, 0.2038, 2.798e-05, -0.979, -0.05027, -1.701e-05, -0.9987, 0.2038, 2.798e-05, -0.979, -0.005018, 0.06535, -0.9979, -0.005018, 0.06535, -0.9979, 0.2037, 2.613e-05, -0.979, 0.4399, 0.0, -0.898, 0.1513, 0.1881, -0.9704, -0.005018, 0.06535, -0.9979, 0.4399, 0.0, -0.898, -0.2476, 0.1447, -0.958, -0.05027, -1.701e-05, -0.9987, -0.005018, 0.06535, -0.9979, -0.005018, 0.06535, -0.9979, 0.1513, 0.1881, -0.9704, -0.2476, 0.1447, -0.958, -0.05027, -1.701e-05, -0.9987, -0.2476, 0.1447, -0.958, -0.2556, -1.036e-05, -0.9668, -0.2476, 0.1447, -0.958, 0.00781, 3.371e-06, -1.0, -0.2556, -1.036e-05, -0.9668, 0.00781, 3.371e-06, -1.0, -0.2476, 0.1447, -0.958, 0.007718, 0.1527, -0.9882, 0.1513, 0.1881, -0.9704, 0.007718, 0.1527, -0.9882, -0.2476, 0.1447, -0.958, 0.007718, 0.1527, -0.9882, 0.1513, 0.1881, -0.9704, 0.007445, 0.3014, -0.9535, -3.51e-07, 0.1349, 0.9909, -0.3253, 0.1276, 0.937, -8.687e-07, 0.1349, 0.9909, -0.3253, 0.1276, 0.937, -3.51e-07, 0.1349, 0.9909, -0.3347, 0.1271, 0.9337, -7.305e-07, -0.2842, 0.9588, -0.3347, 0.1271, 0.9337, -3.51e-07, 0.1349, 0.9909, -0.3253, 0.1276, 0.937, -0.3347, 0.1271, 0.9337, -0.3288, 0.1274, 0.9358, -0.3288, 0.1274, 0.9358, -0.3376, 0.127, 0.9327, -0.3253, 0.1276, 0.937, -0.3288, 0.1274, 0.9358, 0.006264, 0.1349, 0.9908, -0.3376, 0.127, 0.9327, -0.3347, 0.1271, 0.9337, -7.305e-07, -0.2842, 0.9588, -0.3404, -0.3097, 0.8878, -1.29e-06, -0.9516, 0.3073, -0.3404, -0.3097, 0.8878, -7.305e-07, -0.2842, 0.9588, -0.3011, -0.2715, 0.9141, -0.3288, 0.1274, 0.9358, -0.3347, 0.1271, 0.9337, -0.3347, 0.1271, 0.9337, -0.3404, -0.3097, 0.8878, -0.3011, -0.2715, 0.9141, 0.006264, 0.1349, 0.9908, -0.3288, 0.1274, 0.9358, 0.006267, 0.1349, 0.9908, -0.3011, -0.2715, 0.9141, 0.006267, 0.1349, 0.9908, -0.3288, 0.1274, 0.9358, -0.3404, -0.3097, 0.8878, -1.29e-06, -0.9516, 0.3073, -4.701e-07, -0.9516, 0.3073, -9.639e-07, -0.9727, -0.2322, -4.701e-07, -0.9516, 0.3073, -1.29e-06, -0.9516, 0.3073, -4.701e-07, -0.9516, 0.3073, -9.639e-07, -0.9727, -0.2322, -0.03565, -0.9734, -0.2264, -0.3404, -0.3097, 0.8878, -4.701e-07, -0.9516, 0.3073, -0.003582, -0.9529, 0.3032, -0.03565, -0.9734, -0.2264, -0.003582, -0.9529, 0.3032, -4.701e-07, -0.9516, 0.3073, -0.003582, -0.9529, 0.3032, -0.3011, -0.2715, 0.9141, -0.3404, -0.3097, 0.8878, -0.003582, -0.9529, 0.3032, -0.03565, -0.9734, -0.2264, -0.03342, -0.9741, -0.2236, -0.03342, -0.9741, -0.2236, -0.4467, -0.8568, -0.2575, -0.003582, -0.9529, 0.3032, -0.003582, -0.9529, 0.3032, 0.005056, -0.2868, 0.958, -0.3011, -0.2715, 0.9141, 0.006267, 0.1349, 0.9908, -0.3011, -0.2715, 0.9141, 0.005056, -0.2868, 0.958, -0.1694, -0.875, 0.4536, -0.003582, -0.9529, 0.3032, -0.4467, -0.8568, -0.2575, 0.005056, -0.2868, 0.958, -0.003582, -0.9529, 0.3032, -0.1694, -0.875, 0.4536, 0.0, 0.1349, 0.9909, 0.006264, 0.1349, 0.9908, 0.006267, 0.1349, 0.9908, 0.0, 0.1349, 0.9909, 0.006267, 0.1349, 0.9908, 0.005056, -0.2868, 0.958, 0.006264, 0.1349, 0.9908, 0.0, 0.1349, 0.9909, 0.0, 0.1349, 0.9909, -0.001487, -0.6406, 0.7679, 0.005056, -0.2868, 0.958, -0.1694, -0.875, 0.4536, -0.1694, -0.875, 0.4536, 0.02762, -0.5929, 0.8048, -0.001487, -0.6406, 0.7679, 0.01503, -0.6779, 0.735, 0.005056, -0.2868, 0.958, -0.001487, -0.6406, 0.7679, -0.1694, -0.875, 0.4536, 0.0006481, -0.991, -0.1342, 0.02762, -0.5929, 0.8048, 0.0006481, -0.991, -0.1342, -0.1694, -0.875, 0.4536, -0.4467, -0.8568, -0.2575, 0.0006481, -0.991, -0.1342, -0.4467, -0.8568, -0.2575, 0.0005132, -0.5923, -0.8057, 0.0006481, -0.991, -0.1342, 0.006321, -0.5922, 0.8058, 0.02762, -0.5929, 0.8048, 0.4449, -0.8582, -0.2561, 0.0006481, -0.991, -0.1342, 0.0005132, -0.5923, -0.8057, 0.209, -0.8762, 0.4343, 0.006321, -0.5922, 0.8058, 0.0006481, -0.991, -0.1342, 0.0006481, -0.991, -0.1342, 0.4449, -0.8582, -0.2561, 0.209, -0.8762, 0.4343, 0.006321, -0.5922, 0.8058, 0.209, -0.8762, 0.4343, 0.08116, -0.6698, 0.7381, 0.005056, -0.2868, 0.958, 0.01503, -0.6779, 0.735, 0.00832, -0.3123, 0.9499, 0.0, 0.1349, 0.9909, 0.005056, -0.2868, 0.958, 0.00832, -0.3123, 0.9499, 0.00832, -0.3123, 0.9499, 0.01503, -0.6779, 0.735, 0.009647, -0.686, 0.7276, 0.08116, -0.6698, 0.7381, -0.0008924, -0.2802, 0.9599, 0.009647, -0.686, 0.7276, 0.009647, -0.686, 0.7276, -0.0008924, -0.2802, 0.9599, 0.00832, -0.3123, 0.9499, -0.0008924, -0.2802, 0.9599, 0.08116, -0.6698, 0.7381, 0.209, -0.8762, 0.4343, -0.0008924, -0.2802, 0.9599, 0.0, 0.1349, 0.9909, 0.00832, -0.3123, 0.9499, 0.4449, -0.8582, -0.2561, 0.005282, -0.9523, 0.305, 0.209, -0.8762, 0.4343, 0.209, -0.8762, 0.4343, 0.005282, -0.9523, 0.305, -0.0008924, -0.2802, 0.9599, 0.005282, -0.9523, 0.305, 0.4449, -0.8582, -0.2561, 0.03985, -0.9755, -0.2166, 0.005282, -0.9523, 0.305, 0.03985, -0.9755, -0.2166, -0.02465, -0.974, -0.2252, 0.0, 0.1349, 0.9909, -0.0008924, -0.2802, 0.9599, -0.008859, 0.1339, 0.991, -0.008859, 0.1339, 0.991, 0.0, 0.1349, 0.9909, 0.0, 0.1349, 0.9909, 0.0, 0.1349, 0.9909, -0.008859, 0.1339, 0.991, -0.01039, 0.1349, 0.9908, 0.2067, -0.3159, 0.926, -0.008859, 0.1339, 0.991, -0.0008924, -0.2802, 0.9599, 0.2067, -0.3159, 0.926, -0.0008924, -0.2802, 0.9599, 0.005282, -0.9523, 0.305, -0.008859, 0.1339, 0.991, 0.2802, 0.07473, 0.957, -0.01039, 0.1349, 0.9908, -0.008859, 0.1339, 0.991, 0.2067, -0.3159, 0.926, 0.2802, 0.07473, 0.957, 0.2887, 0.1292, 0.9487, -0.01039, 0.1349, 0.9908, 0.2802, 0.07473, 0.957, 0.2802, 0.07473, 0.957, -0.04029, 0.1348, 0.9901, 0.2887, 0.1292, 0.9487, 0.2067, -0.3159, 0.926, -0.05473, 0.1169, 0.9916, 0.2802, 0.07473, 0.957, -0.04029, 0.1348, 0.9901, 0.2802, 0.07473, 0.957, -0.05473, 0.1169, 0.9916, 0.005282, -0.9523, 0.305, -0.1428, -0.3362, 0.9309, 0.2067, -0.3159, 0.926, -0.05473, 0.1169, 0.9916, 0.2067, -0.3159, 0.926, -0.1428, -0.3362, 0.9309, -0.02465, -0.974, -0.2252, -0.5081, -0.8302, 0.2295, 0.005282, -0.9523, 0.305, -0.1428, -0.3362, 0.9309, 0.005282, -0.9523, 0.305, -0.5081, -0.8302, 0.2295, -0.07851, -0.959, -0.2722, -0.5081, -0.8302, 0.2295, -0.02465, -0.974, -0.2252, -0.2983, -0.2563, 0.9194, -0.05473, 0.1169, 0.9916, -0.1428, -0.3362, 0.9309, -0.5081, -0.8302, 0.2295, -0.2983, -0.2563, 0.9194, -0.1428, -0.3362, 0.9309, -0.07851, -0.959, -0.2722, -0.3991, -0.8751, 0.2738, -0.5081, -0.8302, 0.2295, -0.2983, -0.2563, 0.9194, -0.5081, -0.8302, 0.2295, -0.3991, -0.8751, 0.2738, -0.07851, -0.959, -0.2722, -0.4402, -0.8614, -0.2534, -0.3991, -0.8751, 0.2738, -0.04029, 0.1348, 0.9901, -0.05473, 0.1169, 0.9916, -0.3276, 0.1275, 0.9362, -0.05473, 0.1169, 0.9916, -0.2983, -0.2563, 0.9194, -0.3276, 0.1275, 0.9362, -0.3364, 0.1271, 0.9331, -0.04029, 0.1348, 0.9901, -0.3276, 0.1275, 0.9362, -0.3276, 0.1275, 0.9362, 0.0163, 0.1349, 0.9907, -0.3364, 0.1271, 0.9331, 0.0163, 0.1349, 0.9907, -0.3276, 0.1275, 0.9362, 0.01629, 0.1349, 0.9907, -0.2983, -0.2563, 0.9194, 0.01629, 0.1349, 0.9907, -0.3276, 0.1275, 0.9362, 0.01374, 0.1349, 0.9908, 0.0163, 0.1349, 0.9907, 0.01629, 0.1349, 0.9907, -0.3991, -0.8751, 0.2738, -0.1115, -0.8752, 0.4708, -0.2983, -0.2563, 0.9194, -0.1115, -0.8752, 0.4708, -0.3991, -0.8751, 0.2738, -0.4402, -0.8614, -0.2534, 0.01374, 0.1349, 0.9908, 0.01629, 0.1349, 0.9907, 0.01375, 0.1349, 0.9908, -0.003931, 0.1365, 0.9906, 0.01374, 0.1349, 0.9908, 0.01375, 0.1349, 0.9908, 0.01629, 0.1349, 0.9907, -0.2983, -0.2563, 0.9194, 0.02492, -0.2964, 0.9548, 0.01375, 0.1349, 0.9908, 0.01629, 0.1349, 0.9907, 0.02492, -0.2964, 0.9548, 0.02492, -0.2964, 0.9548, -0.2983, -0.2563, 0.9194, -0.1115, -0.8752, 0.4708, -0.003931, 0.1365, 0.9906, 0.01375, 0.1349, 0.9908, -0.001511, 0.1333, 0.9911, 0.09204, -0.6166, 0.7819, 0.02492, -0.2964, 0.9548, -0.1115, -0.8752, 0.4708, -0.1115, -0.8752, 0.4708, 0.0196, -0.5819, 0.813, 0.09204, -0.6166, 0.7819, 0.02492, -0.2964, 0.9548, 0.09204, -0.6166, 0.7819, 0.002911, -0.7615, 0.6482, 0.0196, -0.5819, 0.813, -0.1115, -0.8752, 0.4708, 0.0008262, -0.9908, -0.1357, 0.0008262, -0.9908, -0.1357, -0.1115, -0.8752, 0.4708, -0.4402, -0.8614, -0.2534, 0.0008262, -0.9908, -0.1357, -0.4402, -0.8614, -0.2534, -0.0005328, -0.5923, -0.8057, 0.0008262, -0.9908, -0.1357, -0.02735, -0.593, 0.8047, 0.0196, -0.5819, 0.813, 0.4462, -0.8571, -0.2573, 0.0008262, -0.9908, -0.1357, -0.0005328, -0.5923, -0.8057, 0.0008262, -0.9908, -0.1357, 0.1677, -0.8777, 0.4489, -0.02735, -0.593, 0.8047, 0.0008262, -0.9908, -0.1357, 0.4462, -0.8571, -0.2573, 0.1677, -0.8777, 0.4489, -0.00215, -0.6437, 0.7653, -0.02735, -0.593, 0.8047, 0.1677, -0.8777, 0.4489, 0.003912, -0.9521, 0.3058, 0.1677, -0.8777, 0.4489, 0.4462, -0.8571, -0.2573, 0.003912, -0.9521, 0.3058, 0.4462, -0.8571, -0.2573, 0.03881, -0.9746, -0.2205, -0.002848, -0.2926, 0.9562, -0.00215, -0.6437, 0.7653, 0.1677, -0.8777, 0.4489, 0.003912, -0.9521, 0.3058, -0.002848, -0.2926, 0.9562, 0.1677, -0.8777, 0.4489, -0.00215, -0.6437, 0.7653, -0.002848, -0.2926, 0.9562, -0.01569, -0.7438, 0.6682, 0.003912, -0.9521, 0.3058, 0.03881, -0.9746, -0.2205, -0.2528, -0.9428, -0.2173, -0.01569, -0.7438, 0.6682, -0.002848, -0.2926, 0.9562, 0.004438, -0.3699, 0.9291, 0.004438, -0.3699, 0.9291, 0.002911, -0.7615, 0.6482, -0.01569, -0.7438, 0.6682, 0.02492, -0.2964, 0.9548, 0.002911, -0.7615, 0.6482, 0.004438, -0.3699, 0.9291, 0.01375, 0.1349, 0.9908, 0.02492, -0.2964, 0.9548, 0.004438, -0.3699, 0.9291, 0.004438, -0.3699, 0.9291, -0.001511, 0.1333, 0.9911, 0.01375, 0.1349, 0.9908, -0.001511, 0.1333, 0.9911, 0.004438, -0.3699, 0.9291, -0.002848, -0.2926, 0.9562, 0.1352, -0.3411, 0.9303, -0.001511, 0.1333, 0.9911, -0.002848, -0.2926, 0.9562, -0.002848, -0.2926, 0.9562, 0.003912, -0.9521, 0.3058, 0.1352, -0.3411, 0.9303, -0.001511, 0.1333, 0.9911, 0.1352, -0.3411, 0.9303, 0.2406, 0.06913, 0.9681, 0.2406, 0.06913, 0.9681, -0.003931, 0.1365, 0.9906, -0.001511, 0.1333, 0.9911, -0.003931, 0.1365, 0.9906, 0.2406, 0.06913, 0.9681, 0.1939, 0.2187, 0.9563, 0.2406, 0.06913, 0.9681, -0.09917, 0.1653, 0.9812, 0.1939, 0.2187, 0.9563, -0.09917, 0.1653, 0.9812, 0.2406, 0.06913, 0.9681, -0.1728, 0.1298, 0.9764, 0.1352, -0.3411, 0.9303, -0.1728, 0.1298, 0.9764, 0.2406, 0.06913, 0.9681, -0.1728, 0.1298, 0.9764, -0.3691, 0.2543, 0.8939, -0.09917, 0.1653, 0.9812, -0.1728, 0.1298, 0.9764, 0.1352, -0.3411, 0.9303, -0.2452, -0.3469, 0.9053, 0.003912, -0.9521, 0.3058, -0.2452, -0.3469, 0.9053, 0.1352, -0.3411, 0.9303, -0.3691, 0.2543, 0.8939, -0.1728, 0.1298, 0.9764, -0.3707, 0.1349, 0.9189, -0.2452, -0.3469, 0.9053, -0.3707, 0.1349, 0.9189, -0.1728, 0.1298, 0.9764, -0.3707, 0.1349, 0.9189, 0.03644, 0.1434, 0.989, -0.3691, 0.2543, 0.8939, 0.03644, 0.1434, 0.989, -0.3707, 0.1349, 0.9189, 0.03055, 0.1306, 0.991, -0.2452, -0.3469, 0.9053, 0.003912, -0.9521, 0.3058, -0.2949, -0.8977, 0.3272, 0.003912, -0.9521, 0.3058, -0.2528, -0.9428, -0.2173, -0.2949, -0.8977, 0.3272, -0.2716, -0.9378, -0.2164, -0.2949, -0.8977, 0.3272, -0.2528, -0.9428, -0.2173, -0.3707, 0.1349, 0.9189, -0.2452, -0.3469, 0.9053, -0.2752, -0.354, 0.8938, -0.2752, -0.354, 0.8938, 0.03055, 0.1306, 0.991, -0.3707, 0.1349, 0.9189, -0.2949, -0.8977, 0.3272, -0.2752, -0.354, 0.8938, -0.2452, -0.3469, 0.9053, 0.03055, 0.1306, 0.991, -0.2752, -0.354, 0.8938, 0.02266, -0.2858, 0.958, -0.2752, -0.354, 0.8938, 0.02251, -0.9509, 0.3086, 0.02266, -0.2858, 0.958, 0.02251, -0.9509, 0.3086, -0.2716, -0.9378, -0.2164, 0.02228, -0.9724, -0.2321, -0.2752, -0.354, 0.8938, -0.2949, -0.8977, 0.3272, -0.2432, -0.9284, 0.2808, 0.02251, -0.9509, 0.3086, -0.2752, -0.354, 0.8938, -0.2432, -0.9284, 0.2808, -0.2949, -0.8977, 0.3272, -0.2716, -0.9378, -0.2164, -0.2432, -0.9284, 0.2808, -0.2716, -0.9378, -0.2164, 0.02251, -0.9509, 0.3086, -0.2432, -0.9284, 0.2808, -9.903e-07, 0.0, -1.0, -0.1564, -0.0002931, -0.9877, -4.734e-07, -3.24e-07, -1.0, -0.1567, -0.000122, -0.9876, -4.734e-07, -3.24e-07, -1.0, -0.1564, -0.0002931, -0.9877, -0.1567, -0.000122, -0.9876, -0.1564, -0.0002931, -0.9877, -0.1543, -0.0002783, -0.988, -4.734e-07, -3.24e-07, -1.0, -0.1565, 4.225e-05, -0.9877, 7.996e-09, 0.0, -1.0, -0.1565, 4.225e-05, -0.9877, -4.734e-07, -3.24e-07, -1.0, -0.1567, -0.000122, -0.9876, -0.1543, -0.0002783, -0.988, -0.154, -0.000115, -0.9881, -0.1567, -0.000122, -0.9876, -0.1565, 4.225e-05, -0.9877, -0.1567, -0.000122, -0.9876, -0.154, -0.000115, -0.9881, 0.004965, 1.932e-05, -1.0, -0.154, -0.000115, -0.9881, -0.1543, -0.0002783, -0.988, -0.154, -0.000115, -0.9881, -0.1541, 3.999e-05, -0.988, -0.1565, 4.225e-05, -0.9877, -0.154, -0.000115, -0.9881, 0.004965, 1.932e-05, -1.0, 0.004965, 8.288e-06, -1.0, 0.004965, -3.314e-06, -1.0, -0.1541, 3.999e-05, -0.988, -0.154, -0.000115, -0.9881, 0.004965, -3.314e-06, -1.0, -0.154, -0.000115, -0.9881, 0.004965, 8.288e-06, -1.0, 0.013, -7.52e-07, -0.9999, -0.1911, 0.0003367, -0.9816, 0.013, 0.0, -0.9999, -0.1911, 0.0003367, -0.9816, 0.013, -7.52e-07, -0.9999, -0.1914, 0.0001417, -0.9815, 0.013, 8.09e-07, -0.9999, -0.1914, 0.0001417, -0.9815, 0.013, -7.52e-07, -0.9999, -0.1914, 0.0001417, -0.9815, 0.013, 8.09e-07, -0.9999, -0.1506, -4.2e-05, -0.9886, -0.06681, -1.654e-05, -0.9978, -0.1914, 0.0001417, -0.9815, -0.1506, -4.2e-05, -0.9886, -0.006781, 3.813e-07, -1.0, -0.1911, 0.0003367, -0.9816, -0.1914, 0.0001417, -0.9815, -0.1914, 0.0001417, -0.9815, -0.06681, -1.654e-05, -0.9978, -0.006781, 3.813e-07, -1.0, -0.1911, 0.0003367, -0.9816, -0.006781, 3.813e-07, -1.0, -0.007497, -5.849e-06, -1.0, -0.006781, 3.813e-07, -1.0, 0.187, -0.0003527, -0.9824, -0.007497, -5.849e-06, -1.0, -0.06681, -1.654e-05, -0.9978, 0.1866, -0.0001456, -0.9824, -0.006781, 3.813e-07, -1.0, 0.187, -0.0003527, -0.9824, -0.006781, 3.813e-07, -1.0, 0.1866, -0.0001456, -0.9824, 0.1866, -0.0001456, -0.9824, -0.06681, -1.654e-05, -0.9978, 0.1868, 5.452e-05, -0.9824, 0.1866, -0.0001456, -0.9824, -0.008145, 3.171e-05, -1.0, 0.187, -0.0003527, -0.9824, -0.008145, -4.526e-06, -1.0, 0.1866, -0.0001456, -0.9824, 0.1868, 5.452e-05, -0.9824, 0.1866, -0.0001456, -0.9824, -0.008145, 1.359e-05, -1.0, -0.008145, 3.171e-05, -1.0, 0.1866, -0.0001456, -0.9824, -0.008145, -4.526e-06, -1.0, -0.008145, 1.359e-05, -1.0, 0.803, -0.07068, -0.5918, -0.0004777, 0.007172, -1.0, 0.8443, -0.003341, -0.5359, -0.0004777, 0.007172, -1.0, -0.8122, 0.02152, -0.583, -0.8403, 0.1664, -0.5159, -0.0004777, 0.007172, -1.0, 0.803, -0.07068, -0.5918, 4.46e-08, -0.3243, -0.9459, -0.8122, 0.02152, -0.583, -0.0004777, 0.007172, -1.0, 4.46e-08, -0.3243, -0.9459, 4.46e-08, -0.3243, -0.9459, 0.803, -0.07068, -0.5918, -0.0002317, -0.503, -0.8643, 4.46e-08, -0.3243, -0.9459, -0.0002317, -0.503, -0.8643, -0.8122, 0.02152, -0.583, -0.0002317, -0.503, -0.8643, 0.803, -0.07068, -0.5918, 0.6819, -0.1031, -0.7242, -0.8122, 0.02152, -0.583, -0.0002317, -0.503, -0.8643, -0.6823, -0.1039, -0.7237, -0.0002317, -0.503, -0.8643, 0.6819, -0.1031, -0.7242, 0.0002276, -0.5208, -0.8537, -0.0002317, -0.503, -0.8643, 0.0002276, -0.5208, -0.8537, -0.6823, -0.1039, -0.7237, -0.01023, 9.31e-06, -0.9999, -0.8155, -0.05963, -0.5757, -0.8498, -0.003376, -0.527, 0.8074, -0.05118, -0.5878, -0.01023, 9.31e-06, -0.9999, 0.8391, 0.003333, -0.544, -0.8155, -0.05963, -0.5757, -0.01023, 9.31e-06, -0.9999, -0.01318, -0.2895, -0.9571, -0.01023, 9.31e-06, -0.9999, 0.8074, -0.05118, -0.5878, -0.01318, -0.2895, -0.9571, -0.01318, -0.2895, -0.9571, 0.005258, -0.5142, -0.8577, -0.8155, -0.05963, -0.5757, -0.01318, -0.2895, -0.9571, 0.8074, -0.05118, -0.5878, 0.005258, -0.5142, -0.8577, -0.8155, -0.05963, -0.5757, 0.005258, -0.5142, -0.8577, -0.719, -0.1246, -0.6837, 0.005258, -0.5142, -0.8577, 0.8074, -0.05118, -0.5878, 0.7193, -0.1254, -0.6833, 0.005258, -0.5142, -0.8577, -0.0002215, -0.6131, -0.79, -0.719, -0.1246, -0.6837, 0.005258, -0.5142, -0.8577, 0.7193, -0.1254, -0.6833, -0.0002215, -0.6131, -0.79, -0.08379, -0.9603, 0.2661, 0.3382, -0.9398, -0.04848, 0.8851, -0.3086, 0.3484, -0.08379, -0.9603, 0.2661, -0.3049, -0.952, -0.02844, 0.3382, -0.9398, -0.04848, 0.8851, -0.3086, 0.3484, 0.6357, -0.4468, 0.6295, -0.08379, -0.9603, 0.2661, 0.8851, -0.3086, 0.3484, 0.3812, 0.3052, 0.8727, 0.6357, -0.4468, 0.6295, -0.551, -0.6291, 0.5482, -0.3049, -0.952, -0.02844, -0.08379, -0.9603, 0.2661, -0.08379, -0.9603, 0.2661, 0.6357, -0.4468, 0.6295, -0.551, -0.6291, 0.5482, -0.551, -0.6291, 0.5482, -0.8285, -0.3522, 0.4354, -0.3049, -0.952, -0.02844, 0.6357, -0.4468, 0.6295, 0.3812, 0.3052, 0.8727, -0.1241, -0.1004, 0.9872, -0.551, -0.6291, 0.5482, 0.6357, -0.4468, 0.6295, -0.1241, -0.1004, 0.9872, -0.551, -0.6291, 0.5482, -0.1241, -0.1004, 0.9872, -0.8285, -0.3522, 0.4354, -0.2841, 0.3204, 0.9037, -0.1241, -0.1004, 0.9872, 0.3812, 0.3052, 0.8727, -0.1241, -0.1004, 0.9872, -0.2841, 0.3204, 0.9037, -0.8285, -0.3522, 0.4354, 0.8822, -0.2815, 0.3774, 0.2915, 0.3255, 0.8995, 0.4853, 0.03522, 0.8736, -0.3513, 0.318, 0.8806, 0.4853, 0.03522, 0.8736, 0.2915, 0.3255, 0.8995, 0.4645, -0.7482, 0.4738, 0.8822, -0.2815, 0.3774, 0.4853, 0.03522, 0.8736, 0.4645, -0.7482, 0.4738, 0.3164, -0.9438, -0.09562, 0.8822, -0.2815, 0.3774, 0.4853, 0.03522, 0.8736, -0.3513, 0.318, 0.8806, -0.2771, 0.06901, 0.9584, 0.4645, -0.7482, 0.4738, 0.4853, 0.03522, 0.8736, -0.2771, 0.06901, 0.9584, -0.2771, 0.06901, 0.9584, -0.3513, 0.318, 0.8806, -0.8901, -0.2667, 0.3695, 0.4645, -0.7482, 0.4738, -0.337, -0.9356, -0.1056, 0.3164, -0.9438, -0.09562, -0.8901, -0.2667, 0.3695, -0.4271, -0.6799, 0.5961, -0.2771, 0.06901, 0.9584, -0.2771, 0.06901, 0.9584, -0.4271, -0.6799, 0.5961, 0.4645, -0.7482, 0.4738, -0.4271, -0.6799, 0.5961, -0.8901, -0.2667, 0.3695, -0.337, -0.9356, -0.1056, -0.337, -0.9356, -0.1056, 0.4645, -0.7482, 0.4738, -0.4271, -0.6799, 0.5961])] * 3)])

# ---- objects
ob_light = bpy.data.objects.new('Light', light_light)
ob_camera = bpy.data.objects.new('Camera', cam_camera)
ob_ruins_trim_top_8m_a = bpy.data.objects.new('Ruins_Trim_Top_8M_A', me_ruins_trim_top_8m_a)

# ---- transforms, parenting, visibility, modifiers, constraints
ob_light.location = (4.076, 1.005, 5.904)
ob_light.rotation_euler = (0.6503, 0.05522, 1.866)
ob_light.lock_rotations_4d = False
ob_light.empty_display_type = 'ARROWS'
ob_light.color = (0.0, 0.0, 0.0, 0.0)
ob_light.lineart.crease_threshold = 0.0
ob_camera.location = (7.359, -6.926, 4.958)
ob_camera.rotation_euler = (1.109, 0.0, 0.8149)
ob_camera.lock_rotations_4d = False
ob_camera.empty_display_type = 'ARROWS'
ob_camera.color = (0.0, 0.0, 0.0, 0.0)
ob_camera.display_type = 'WIRE'
ob_camera.lineart.crease_threshold = 0.0
ob_ruins_trim_top_8m_a.location = (0.0, 0.0, 0.0)
ob_ruins_trim_top_8m_a.rotation_euler = (1.571, -0.0, 0.0)

# ---- collection membership
col_collection.objects.link(ob_light)
col_collection.objects.link(ob_camera)
col_collection.objects.link(ob_ruins_trim_top_8m_a)

# ---- scene / render settings (as saved in the file)
scene.camera = ob_camera
scene.frame_start = 1; scene.frame_end = 250; scene.frame_set(1)
scene.render.engine = 'BLENDER_EEVEE_NEXT'
scene.cycles.sampling_pattern = 'TABULATED_SOBOL'
scene.view_settings.view_transform = 'Filmic'
bpy.context.view_layer.update()

